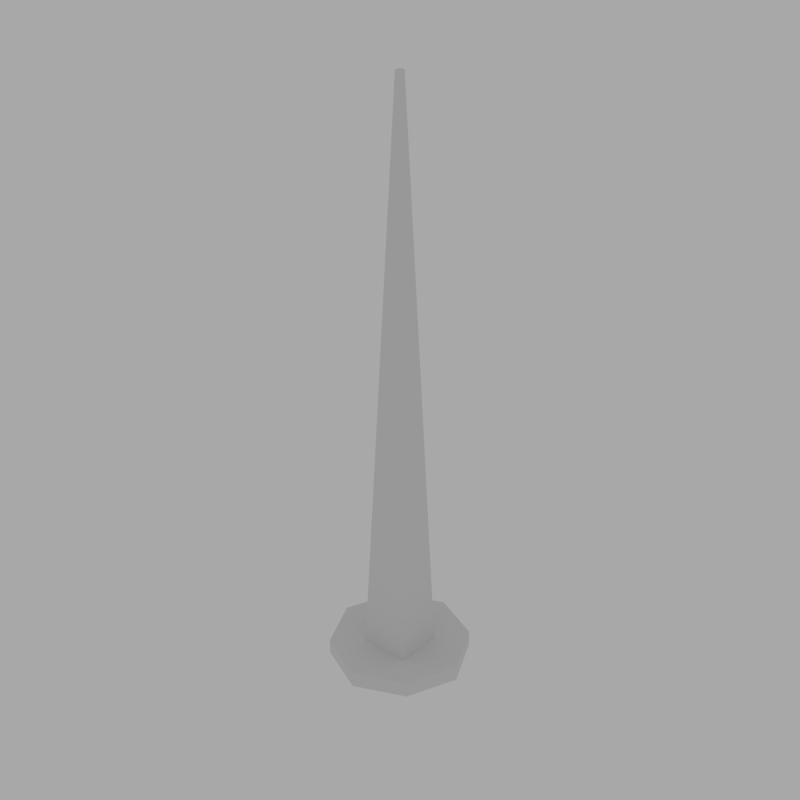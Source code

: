 # Source: spike_model.blend  (saved by Blender 2.68.0; exported with 4.5.12 LTS)
import bpy
from mathutils import Matrix  # noqa: F401  (used for matrix-valued properties, if any)

bpy.ops.wm.read_factory_settings(use_empty=True)
scene = bpy.context.scene
scene.name = 'Scene'

# ---- collections
col_collection_1 = bpy.data.collections.new('Collection 1'); scene.collection.children.link(col_collection_1)

# ---- materials (node trees are filled in below, after node groups)
mat_nail = bpy.data.materials.new('Nail')
mat_nail.alpha_threshold = 0.0
mat_nail.use_transparent_shadow = False
mat_nail.roughness = 0.5
mat_nail.specular_intensity = 0.3318
mat_nail.line_color = (0.0, 0.0, 0.0, 1.0)

# ---- material node trees

# ---- world
world_world = bpy.data.worlds.new('World'); scene.world = world_world
world_world.color = (0.3931, 0.3931, 0.3931)
world_world.use_sun_shadow = False
world_world.sun_shadow_jitter_overblur = 0.0
world_world.cycles.sampling_method = 'MANUAL'
world_world.cycles.sample_map_resolution = 256
world_world.light_settings.ao_factor = 0.5

# ---- meshes
me_spike = bpy.data.meshes.new('Spike')
me_spike.from_pydata([(-2.509e-08, -0.09552, -0.03532), (-3.319e-08, 0.04326, -0.005367), (-3.223e-08, 0.03274, -0.05414), (-3.241e-08, 0.03361, -0.03257), (-2.497e-08, -0.0952, -0.01397), (-2.635e-08, 0.003638, -0.7748), (-2.557e-08, -0.00364, -0.7748), (0.06627, 0.06627, -0.03519), (0.03173, 0.03173, -0.05414), (-0.03533, 0.03532, -0.03282), (0.03533, 0.03532, -0.03282), (-0.03059, 0.03059, -0.005367), (0.06622, 0.06622, -0.01419), (0.003632, 0.003631, -0.7748), (0.04326, -9.926e-07, -0.005367), (0.03274, -9.914e-07, -0.05414), (-0.04326, -9.902e-07, -0.005367), (-0.03361, -9.896e-07, -0.03257), (0.03361, -9.915e-07, -0.03257), (-0.09552, -9.889e-07, -0.03532), (0.09552, -9.942e-07, -0.03532), (-0.003639, -9.903e-07, -0.7748), (0.003639, -9.905e-07, -0.7748), (-2.521e-08, -0.03274, -0.05414), (-2.519e-08, -0.03851, -0.03282), (-2.391e-08, -0.04326, -0.005367), (-0.06627, 0.06627, -0.03519), (-0.06627, -0.06627, -0.03519), (-0.03059, -0.03059, -0.005367), (0.03059, 0.03059, -0.005367), (-0.03274, -9.896e-07, -0.05414), (-0.03173, 0.03173, -0.05414), (0.03173, -0.03173, -0.05414), (-0.03173, -0.03173, -0.05414), (-0.03851, -9.895e-07, -0.03282), (-3.345e-08, 0.03851, -0.03282), (0.03851, -9.917e-07, -0.03282), (0.03533, -0.03533, -0.03282), (-0.03533, -0.03533, -0.03282), (0.03059, -0.03059, -0.005367), (-2.655e-08, -9.904e-07, -0.7749), (-0.03257, 0.03257, -0.03257), (0.03257, 0.03257, -0.03257), (0.03257, -0.03257, -0.03257), (-0.03257, -0.03257, -0.03257), (-2.52e-08, -0.03361, -0.03257), (-4.559e-08, 0.09552, -0.03532), (0.06627, -0.06627, -0.03519), (-4.539e-08, 0.09519, -0.01397), (-0.06622, 0.06622, -0.01419), (-0.0952, -9.888e-07, -0.01397), (-0.06622, -0.06622, -0.01419), (0.06622, -0.06622, -0.01419), (0.09519, -9.941e-07, -0.01397), (-0.003632, 0.003631, -0.7748), (-0.003632, -0.003633, -0.7748), (0.003632, -0.003633, -0.7748), (-2.262e-08, -9.9e-07, -0.005367)], [], [(5, 13, 22, 40), (56, 6, 40, 22), (48, 12, 7, 46), (0, 47, 52, 4), (39, 25, 4, 52), (1, 29, 12, 48), (13, 5, 2, 8), (8, 2, 3, 42), (43, 45, 23, 32), (32, 23, 6, 56), (46, 7, 10, 35), (35, 10, 42, 3), (47, 0, 24, 37), (37, 24, 45, 43), (5, 40, 21, 54), (50, 49, 26, 19), (12, 53, 20, 7), (29, 14, 53, 12), (16, 11, 49, 50), (17, 41, 31, 30), (30, 31, 54, 21), (42, 18, 15, 8), (8, 15, 22, 13), (19, 26, 9, 34), (34, 9, 41, 17), (7, 20, 36, 10), (10, 36, 18, 42), (55, 21, 40, 6), (51, 50, 19, 27), (53, 52, 47, 20), (14, 39, 52, 53), (28, 16, 50, 51), (44, 17, 30, 33), (33, 30, 21, 55), (18, 43, 32, 15), (15, 32, 56, 22), (27, 19, 34, 38), (38, 34, 17, 44), (20, 47, 37, 36), (36, 37, 43, 18), (49, 48, 46, 26), (27, 0, 4, 51), (25, 28, 51, 4), (11, 1, 48, 49), (41, 3, 2, 31), (31, 2, 5, 54), (45, 44, 33, 23), (23, 33, 55, 6), (26, 46, 35, 9), (9, 35, 3, 41), (0, 27, 38, 24), (24, 38, 44, 45), (28, 25, 57), (1, 11, 57), (39, 14, 57), (16, 28, 57), (11, 16, 57), (14, 29, 57), (25, 39, 57), (29, 1, 57)])
me_spike.polygons.foreach_set('use_smooth', [True] * 60)
_uv = me_spike.uv_layers.new(name='UVTex')
_uv.uv.foreach_set('vector', [0.3062, 0.07943, 0.3056, 0.12, 0.2656, 0.1189, 0.2658, 0.07898, 0.2256, 0.1196, 0.2253, 0.07906, 0.2658, 0.07898, 0.2656, 0.1189, 0.7693, 0.5145, 0.8782, 0.4369, 0.9078, 0.4646, 0.7937, 0.5483, 0.7537, 0.1027, 0.8976, 0.1361, 0.8858, 0.1815, 0.7537, 0.1436, 0.814, 0.2587, 0.7539, 0.236, 0.7537, 0.1436, 0.8858, 0.1815, 0.7577, 0.4062, 0.8155, 0.3778, 0.8782, 0.4369, 0.7693, 0.5145, 0.3056, 0.12, 0.3457, 0.1172, 0.3774, 0.9279, 0.3064, 0.9307, 0.3064, 0.9307, 0.3774, 0.9279, 0.3778, 0.9759, 0.3065, 0.9783, 0.1637, 0.9776, 0.09227, 0.9743, 0.09331, 0.9263, 0.1643, 0.93, 0.1643, 0.93, 0.09331, 0.9263, 0.1855, 0.1165, 0.2256, 0.1196, 0.7227, 0.6122, 0.8596, 0.6122, 0.8295, 0.6891, 0.7663, 0.7117, 0.7663, 0.7117, 0.8295, 0.6891, 0.8257, 0.6987, 0.7699, 0.72, 0.9601, 0.8419, 0.8672, 0.9424, 0.8237, 0.8429, 0.8832, 0.8118, 0.8832, 0.8118, 0.8237, 0.8429, 0.8201, 0.8345, 0.8736, 0.808, 0.3062, 0.07943, 0.2658, 0.07898, 0.266, 0.03852, 0.3065, 0.0389, 0.5574, 0.3219, 0.6228, 0.4619, 0.5822, 0.481, 0.516, 0.3411, 0.8782, 0.4369, 0.9487, 0.3231, 0.984, 0.3453, 0.9078, 0.4646, 0.8155, 0.3778, 0.8404, 0.3188, 0.9487, 0.3231, 0.8782, 0.4369, 0.667, 0.3213, 0.695, 0.3832, 0.6228, 0.4619, 0.5574, 0.3219, 0.5206, 0.9737, 0.4492, 0.9772, 0.4485, 0.9296, 0.5195, 0.9257, 0.5195, 0.9257, 0.4485, 0.9296, 0.3858, 0.1194, 0.4258, 0.1162, 0.3065, 0.9783, 0.2351, 0.9761, 0.2353, 0.9281, 0.3064, 0.9307, 0.3064, 0.9307, 0.2353, 0.9281, 0.2656, 0.1189, 0.3056, 0.12, 0.6299, 0.8495, 0.6299, 0.7127, 0.7068, 0.7428, 0.7294, 0.806, 0.7294, 0.806, 0.7068, 0.7428, 0.7164, 0.7465, 0.7377, 0.8023, 0.8596, 0.6122, 0.9601, 0.705, 0.8606, 0.7486, 0.8295, 0.6891, 0.8295, 0.6891, 0.8606, 0.7486, 0.8523, 0.7522, 0.8257, 0.6987, 0.2254, 0.03852, 0.266, 0.03852, 0.2658, 0.07898, 0.2253, 0.07906, 0.6215, 0.1819, 0.5574, 0.3219, 0.516, 0.3031, 0.5809, 0.1631, 0.9487, 0.3231, 0.8858, 0.1815, 0.9268, 0.1631, 0.9905, 0.3047, 0.8404, 0.3188, 0.814, 0.2587, 0.8858, 0.1815, 0.9487, 0.3231, 0.6937, 0.2594, 0.667, 0.3213, 0.5574, 0.3219, 0.6215, 0.1819, 0.5922, 0.9737, 0.5206, 0.9737, 0.5195, 0.9257, 0.5904, 0.9263, 0.5904, 0.9263, 0.5195, 0.9257, 0.4258, 0.1162, 0.466, 0.1178, 0.2351, 0.9761, 0.1637, 0.9776, 0.1643, 0.93, 0.2353, 0.9281, 0.2353, 0.9281, 0.1643, 0.93, 0.2256, 0.1196, 0.2656, 0.1189, 0.7304, 0.9424, 0.6299, 0.8495, 0.7294, 0.806, 0.7605, 0.8655, 0.7605, 0.8655, 0.7294, 0.806, 0.7377, 0.8023, 0.7642, 0.8559, 0.9601, 0.705, 0.9601, 0.8419, 0.8832, 0.8118, 0.8606, 0.7486, 0.8606, 0.7486, 0.8832, 0.8118, 0.8736, 0.808, 0.8523, 0.7522, 0.6228, 0.4619, 0.7693, 0.5145, 0.7539, 0.5578, 0.6073, 0.5044, 0.6096, 0.1364, 0.7537, 0.1027, 0.7537, 0.1436, 0.6215, 0.1819, 0.7539, 0.236, 0.6937, 0.2594, 0.6215, 0.1819, 0.7537, 0.1436, 0.695, 0.3832, 0.7577, 0.4062, 0.7693, 0.5145, 0.6228, 0.4619, 0.4492, 0.9772, 0.3778, 0.9759, 0.3774, 0.9279, 0.4485, 0.9296, 0.4485, 0.9296, 0.3774, 0.9279, 0.3457, 0.1172, 0.3858, 0.1194, 0.09227, 0.9743, 0.02069, 0.9745, 0.02239, 0.9271, 0.09331, 0.9263, 0.09331, 0.9263, 0.02239, 0.9271, 0.1454, 0.1183, 0.1855, 0.1165, 0.6299, 0.7127, 0.7227, 0.6122, 0.7663, 0.7117, 0.7068, 0.7428, 0.7068, 0.7428, 0.7663, 0.7117, 0.7699, 0.72, 0.7164, 0.7465, 0.8672, 0.9424, 0.7304, 0.9424, 0.7605, 0.8655, 0.8237, 0.8429, 0.8237, 0.8429, 0.7605, 0.8655, 0.7642, 0.8559, 0.8201, 0.8345, 0.6937, 0.2594, 0.7539, 0.236, 0.7546, 0.3202, 0.7577, 0.4062, 0.695, 0.3832, 0.7546, 0.3202, 0.814, 0.2587, 0.8404, 0.3188, 0.7546, 0.3202, 0.667, 0.3213, 0.6937, 0.2594, 0.7546, 0.3202, 0.695, 0.3832, 0.667, 0.3213, 0.7546, 0.3202, 0.8404, 0.3188, 0.8155, 0.3778, 0.7546, 0.3202, 0.7539, 0.236, 0.814, 0.2587, 0.7546, 0.3202, 0.8155, 0.3778, 0.7577, 0.4062, 0.7546, 0.3202])
me_spike.materials.append(mat_nail)
me_spike.use_remesh_preserve_volume = False
me_spike.use_remesh_preserve_attributes = False
me_spike.use_mirror_vertex_groups = False
me_spike.update()

# ---- objects
ob_spike = bpy.data.objects.new('Spike', me_spike)

# ---- transforms, parenting, visibility, modifiers, constraints
ob_spike.location = (0.0, -2.531e-14, 0.0)
ob_spike.rotation_euler = (3.142, 0.0, 0.0)
ob_spike.empty_display_type = 'ARROWS'
ob_spike.lineart.crease_threshold = 0.0
_m = ob_spike.modifiers.new('EdgeSplit', 'EDGE_SPLIT')
_m.use_edge_sharp = False

# ---- collection membership
col_collection_1.objects.link(ob_spike)

# ---- scene / render settings (as saved in the file)
scene.frame_start = 1; scene.frame_end = 250; scene.frame_set(1)
scene.render.engine = 'BLENDER_EEVEE_NEXT'
scene.render.image_settings.color_mode = 'RGB'
scene.render.image_settings.compression = 90
scene.render.resolution_x = 1200
scene.render.resolution_y = 1200
scene.render.dither_intensity = 0.0
scene.render.bake_margin = 2
scene.render.bake_bias = 0.0
scene.cycles.use_denoising = False
scene.cycles.samples = 10
scene.cycles.sampling_pattern = 'TABULATED_SOBOL'
scene.cycles.light_sampling_threshold = 0.0
scene.cycles.use_adaptive_sampling = False
scene.cycles.use_light_tree = False
scene.cycles.blur_glossy = 0.0
scene.cycles.volume_bounces = 1
scene.cycles.pixel_filter_type = 'GAUSSIAN'
scene.cycles.sample_clamp_indirect = 0.0
scene.view_settings.view_transform = 'Standard'
bpy.context.view_layer.update()

# ---- added for rendering (the .blend has no active camera): camera
cam_auto = bpy.data.cameras.new('AutoCamera')
cam_auto.lens = 50.0
cam_auto.sensor_width = 36.0
cam_auto.clip_end = 1000.0
ob_auto_camera = bpy.data.objects.new('AutoCamera', cam_auto)
scene.collection.objects.link(ob_auto_camera)
ob_auto_camera.location = (0.7546, -0.905519, 0.993814)
ob_auto_camera.rotation_euler = (1.09748, -7.21219e-08, 0.694738)
scene.camera = ob_auto_camera
bpy.context.view_layer.update()
